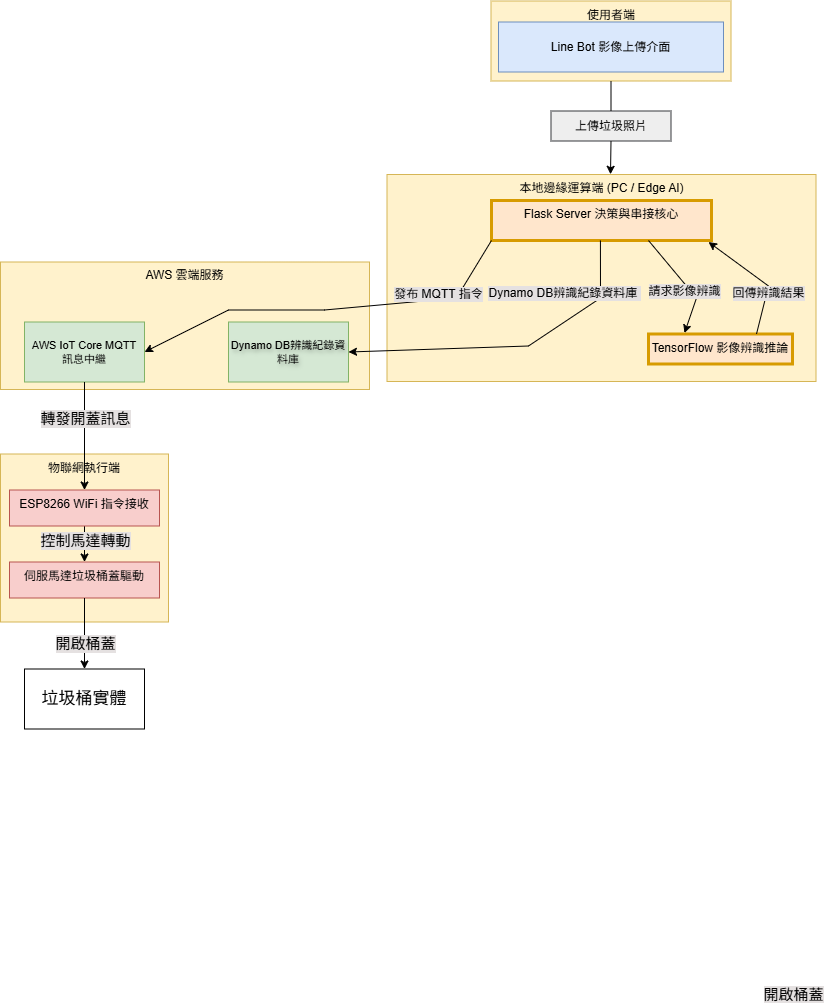

The diagram above was exported from draw.io. Its source (the exported page's mxGraphModel, read from the mxfile embedded in the PNG):
<mxGraphModel dx="938" dy="506" grid="1" gridSize="12" guides="1" tooltips="1" connect="1" arrows="1" fold="1" page="1" pageScale="1" pageWidth="980" pageHeight="1390" math="0" shadow="0">
  <root>
    <mxCell id="0" />
    <mxCell id="1" parent="0" />
    <mxCell id="nzGtI_dKfMyych2rCzmJ-1" parent="1" style="rounded=0;whiteSpace=wrap;html=1;fillColor=#fff2cc;strokeColor=#d6b656;verticalAlign=top;" value="&lt;span style=&quot;font-size: 12px;&quot;&gt;使用者端&lt;/span&gt;" vertex="1">
      <mxGeometry height="80" width="240" x="994.5" y="18.5" as="geometry" />
    </mxCell>
    <mxCell id="nzGtI_dKfMyych2rCzmJ-2" parent="1" style="rounded=0;whiteSpace=wrap;html=1;fillColor=#dae8fc;strokeColor=#6c8ebf;" value="&lt;span style=&quot;font-size: 12px;&quot;&gt;Line Bot 影像上傳介面&lt;/span&gt;" vertex="1">
      <mxGeometry height="50" width="225" x="1002" y="39.5" as="geometry" />
    </mxCell>
    <mxCell id="nzGtI_dKfMyych2rCzmJ-3" parent="1" style="rounded=0;whiteSpace=wrap;html=1;fillColor=#eeeeee;strokeColor=#36393d;" value="上傳垃圾照片" vertex="1">
      <mxGeometry height="30" width="120" x="1054.5" y="128.5" as="geometry" />
    </mxCell>
    <mxCell id="nzGtI_dKfMyych2rCzmJ-4" edge="1" parent="1" source="nzGtI_dKfMyych2rCzmJ-3" style="endArrow=none;html=1;rounded=0;entryX=0.5;entryY=1;entryDx=0;entryDy=0;" target="nzGtI_dKfMyych2rCzmJ-1" value="">
      <mxGeometry height="50" relative="1" width="50" as="geometry">
        <Array as="points">
          <mxPoint x="1114.5" y="128.5" />
        </Array>
        <mxPoint x="1014.5" y="168.5" as="sourcePoint" />
        <mxPoint x="1064.5" y="118.5" as="targetPoint" />
      </mxGeometry>
    </mxCell>
    <mxCell id="nzGtI_dKfMyych2rCzmJ-5" parent="1" style="rounded=0;whiteSpace=wrap;html=1;fillColor=#fff2cc;strokeColor=#d6b656;verticalAlign=top;" value="&lt;span style=&quot;font-size: 12px;&quot;&gt;本地邊緣運算端 (PC / Edge AI)&lt;/span&gt;" vertex="1">
      <mxGeometry height="207" width="429" x="890.5" y="192" as="geometry" />
    </mxCell>
    <mxCell id="nzGtI_dKfMyych2rCzmJ-11" parent="1" style="rounded=0;whiteSpace=wrap;html=1;fillColor=#ffe6cc;strokeColor=#d79b00;verticalAlign=top;strokeWidth=3;" value="&lt;span style=&quot;font-size: 12px;&quot;&gt;Flask Server 決策與串接核心&lt;/span&gt;" vertex="1">
      <mxGeometry height="40" width="220" x="995" y="218" as="geometry" />
    </mxCell>
    <mxCell id="nzGtI_dKfMyych2rCzmJ-12" edge="1" parent="1" source="nzGtI_dKfMyych2rCzmJ-3" style="endArrow=classic;html=1;rounded=0;exitX=0.5;exitY=1;exitDx=0;exitDy=0;entryX=0.521;entryY=-0.001;entryDx=0;entryDy=0;entryPerimeter=0;" target="nzGtI_dKfMyych2rCzmJ-5" value="">
      <mxGeometry height="50" relative="1" width="50" as="geometry">
        <mxPoint x="1014.5" y="168.5" as="sourcePoint" />
        <mxPoint x="1104" y="192" as="targetPoint" />
      </mxGeometry>
    </mxCell>
    <mxCell id="nzGtI_dKfMyych2rCzmJ-16" parent="1" style="rounded=0;whiteSpace=wrap;html=1;fillColor=#ffe6cc;strokeColor=#d79b00;verticalAlign=top;strokeWidth=3;" value="&lt;span style=&quot;font-size: 12px;&quot;&gt;TensorFlow 影像辨識推論&lt;/span&gt;" vertex="1">
      <mxGeometry height="30" width="144" x="1152" y="351.5" as="geometry" />
    </mxCell>
    <mxCell id="nzGtI_dKfMyych2rCzmJ-55" edge="1" parent="1" style="endArrow=classic;html=1;rounded=0;fontFamily=Helvetica;fontSize=11;fontColor=default;labelBackgroundColor=default;resizable=0;horizontal=1;textDirection=rtl;exitX=0.69;exitY=1.067;exitDx=0;exitDy=0;exitPerimeter=0;" value="">
      <mxGeometry relative="1" as="geometry">
        <Array as="points">
          <mxPoint x="1200" y="315.5" />
        </Array>
        <mxPoint x="1152.0000000000002" y="258.00000000000006" as="sourcePoint" />
        <mxPoint x="1188" y="350.5" as="targetPoint" />
      </mxGeometry>
    </mxCell>
    <mxCell id="nzGtI_dKfMyych2rCzmJ-56" connectable="0" parent="nzGtI_dKfMyych2rCzmJ-55" style="edgeLabel;resizable=0;html=1;;align=center;verticalAlign=middle;fontFamily=Helvetica;fontSize=12;fontColor=default;labelBackgroundColor=#E5E1E1;horizontal=1;textDirection=rtl;fillColor=none;gradientColor=none;" value="請求影像辨識" vertex="1">
      <mxGeometry relative="1" as="geometry">
        <mxPoint y="8" as="offset" />
      </mxGeometry>
    </mxCell>
    <mxCell id="nzGtI_dKfMyych2rCzmJ-57" edge="1" parent="1" source="nzGtI_dKfMyych2rCzmJ-16" style="endArrow=classic;html=1;rounded=0;fontFamily=Helvetica;fontSize=11;fontColor=default;labelBackgroundColor=default;resizable=0;horizontal=1;textDirection=rtl;exitX=0.75;exitY=0;exitDx=0;exitDy=0;" value="">
      <mxGeometry relative="1" as="geometry">
        <Array as="points">
          <mxPoint x="1272" y="303.5" />
        </Array>
        <mxPoint x="1241" y="351.5" as="sourcePoint" />
        <mxPoint x="1212" y="259.5" as="targetPoint" />
      </mxGeometry>
    </mxCell>
    <mxCell id="nzGtI_dKfMyych2rCzmJ-58" connectable="0" parent="nzGtI_dKfMyych2rCzmJ-57" style="edgeLabel;resizable=0;html=1;;align=center;verticalAlign=middle;fontFamily=Helvetica;fontSize=12;fontColor=default;labelBackgroundColor=#E5E1E1;horizontal=1;textDirection=rtl;fillColor=none;gradientColor=none;" value="回傳辨識結果" vertex="1">
      <mxGeometry relative="1" as="geometry">
        <mxPoint x="10" y="14" as="offset" />
      </mxGeometry>
    </mxCell>
    <mxCell id="nzGtI_dKfMyych2rCzmJ-67" parent="1" style="rounded=0;whiteSpace=wrap;html=1;fillColor=#fff2cc;strokeColor=#d6b656;verticalAlign=top;" value="&lt;span style=&quot;font-size: 12px;&quot;&gt;AWS 雲端服務&lt;/span&gt;" vertex="1">
      <mxGeometry height="127.5" width="369" x="504" y="279.5" as="geometry" />
    </mxCell>
    <mxCell id="nzGtI_dKfMyych2rCzmJ-78" edge="1" parent="1" style="endArrow=classic;html=1;rounded=0;fontFamily=Helvetica;fontSize=11;fontColor=default;labelBackgroundColor=default;resizable=0;horizontal=1;textDirection=rtl;exitX=0.5;exitY=1;exitDx=0;exitDy=0;entryX=1;entryY=0.5;entryDx=0;entryDy=0;" target="nzGtI_dKfMyych2rCzmJ-68" value="">
      <mxGeometry relative="1" as="geometry">
        <Array as="points">
          <mxPoint x="1104" y="315.5" />
          <mxPoint x="1032" y="363.5" />
        </Array>
        <mxPoint x="1103.92" y="258" as="sourcePoint" />
        <mxPoint x="851.9999999999999" y="366.14" as="targetPoint" />
      </mxGeometry>
    </mxCell>
    <mxCell id="nzGtI_dKfMyych2rCzmJ-79" connectable="0" parent="nzGtI_dKfMyych2rCzmJ-78" style="edgeLabel;resizable=0;html=1;;align=center;verticalAlign=middle;fontFamily=Helvetica;fontSize=12;fontColor=default;labelBackgroundColor=light-dark(#E5E1E1,#EDEDED);horizontal=1;textDirection=rtl;fillColor=none;gradientColor=none;" value="&amp;nbsp;Dynamo DB辨識紀錄資料庫" vertex="1">
      <mxGeometry relative="1" as="geometry">
        <mxPoint x="54" y="-54" as="offset" />
      </mxGeometry>
    </mxCell>
    <mxCell id="nzGtI_dKfMyych2rCzmJ-80" edge="1" parent="1" source="nzGtI_dKfMyych2rCzmJ-11" style="endArrow=classic;html=1;rounded=0;fontFamily=Helvetica;fontSize=11;fontColor=default;labelBackgroundColor=default;resizable=0;horizontal=1;textDirection=rtl;exitX=0;exitY=1;exitDx=0;exitDy=0;entryX=1;entryY=0.5;entryDx=0;entryDy=0;" target="nzGtI_dKfMyych2rCzmJ-83" value="">
      <mxGeometry relative="1" as="geometry">
        <Array as="points">
          <mxPoint x="960" y="315.5" />
          <mxPoint x="828" y="327.5" />
          <mxPoint x="732" y="327.5" />
        </Array>
        <mxPoint x="804" y="339.5" as="sourcePoint" />
        <mxPoint x="648" y="357.5" as="targetPoint" />
      </mxGeometry>
    </mxCell>
    <mxCell id="nzGtI_dKfMyych2rCzmJ-81" connectable="0" parent="nzGtI_dKfMyych2rCzmJ-80" style="edgeLabel;resizable=0;html=1;;align=center;verticalAlign=middle;fontFamily=Helvetica;fontSize=12;fontColor=default;labelBackgroundColor=light-dark(#e5e1e1, #ededed);horizontal=1;textDirection=rtl;fillColor=none;gradientColor=none;" value="發布 MQTT 指令" vertex="1">
      <mxGeometry relative="1" as="geometry">
        <mxPoint x="108" y="-16" as="offset" />
      </mxGeometry>
    </mxCell>
    <mxCell id="nzGtI_dKfMyych2rCzmJ-68" parent="1" style="rounded=0;whiteSpace=wrap;html=1;align=center;verticalAlign=middle;fontFamily=Helvetica;fontSize=11;labelBackgroundColor=none;resizable=0;horizontal=1;textDirection=rtl;fillColor=#d5e8d4;strokeColor=#82b366;textShadow=1;" value="Dynamo DB辨識紀錄資料庫" vertex="1">
      <mxGeometry height="60" width="120" x="732" y="339.5" as="geometry" />
    </mxCell>
    <mxCell id="nzGtI_dKfMyych2rCzmJ-83" parent="1" style="rounded=0;whiteSpace=wrap;html=1;align=center;verticalAlign=middle;fontFamily=Helvetica;fontSize=11;labelBackgroundColor=none;resizable=0;horizontal=1;textDirection=rtl;fillColor=#d5e8d4;strokeColor=#82b366;" value="AWS IoT Core MQTT 訊息中繼" vertex="1">
      <mxGeometry height="60" width="120" x="528" y="339.5" as="geometry" />
    </mxCell>
    <mxCell id="lsYDML4laofXza2Ajroa-1" parent="1" style="rounded=0;whiteSpace=wrap;html=1;fillColor=#fff2cc;strokeColor=#d6b656;verticalAlign=top;" value="&lt;span style=&quot;font-size: 12px;&quot;&gt;物聯網執行端&lt;/span&gt;" vertex="1">
      <mxGeometry height="168" width="168" x="504" y="471.5" as="geometry" />
    </mxCell>
    <mxCell id="nzGtI_dKfMyych2rCzmJ-84" edge="1" parent="1" source="nzGtI_dKfMyych2rCzmJ-83" style="endArrow=classic;html=1;rounded=0;fontFamily=Helvetica;fontSize=11;fontColor=default;labelBackgroundColor=default;resizable=0;horizontal=1;textDirection=rtl;exitX=0.5;exitY=1;exitDx=0;exitDy=0;entryX=0.5;entryY=0;entryDx=0;entryDy=0;" value="">
      <mxGeometry relative="1" as="geometry">
        <mxPoint x="548" y="495.5" as="sourcePoint" />
        <mxPoint x="588" y="507.5" as="targetPoint" />
      </mxGeometry>
    </mxCell>
    <mxCell id="nzGtI_dKfMyych2rCzmJ-85" connectable="0" parent="nzGtI_dKfMyych2rCzmJ-84" style="edgeLabel;resizable=0;html=1;;align=center;verticalAlign=middle;fontFamily=Helvetica;fontSize=15;fontColor=default;labelBackgroundColor=#E5E1E1;horizontal=1;textDirection=rtl;fillColor=none;gradientColor=none;" value="轉發開蓋訊息" vertex="1">
      <mxGeometry relative="1" as="geometry">
        <mxPoint y="-18" as="offset" />
      </mxGeometry>
    </mxCell>
    <mxCell id="lsYDML4laofXza2Ajroa-9" edge="1" parent="1" source="lsYDML4laofXza2Ajroa-7" style="edgeStyle=orthogonalEdgeStyle;rounded=0;orthogonalLoop=1;jettySize=auto;html=1;fontFamily=Helvetica;fontSize=11;fontColor=default;labelBackgroundColor=default;resizable=0;horizontal=1;textDirection=rtl;" target="lsYDML4laofXza2Ajroa-8" value="">
      <mxGeometry relative="1" as="geometry" />
    </mxCell>
    <mxCell id="lsYDML4laofXza2Ajroa-7" parent="1" style="rounded=0;whiteSpace=wrap;html=1;fillColor=#f8cecc;strokeColor=#b85450;verticalAlign=top;" value="&lt;span style=&quot;font-size: 12px;&quot;&gt;ESP8266 WiFi 指令接收&lt;/span&gt;" vertex="1">
      <mxGeometry height="36" width="150" x="513" y="507.5" as="geometry" />
    </mxCell>
    <mxCell id="lsYDML4laofXza2Ajroa-8" parent="1" style="rounded=0;whiteSpace=wrap;html=1;fillColor=#f8cecc;strokeColor=#b85450;verticalAlign=top;" value="&lt;span style=&quot;font-size: 12px;&quot;&gt;伺服馬達垃圾桶蓋驅動&lt;/span&gt;" vertex="1">
      <mxGeometry height="36" width="150" x="513" y="579.5" as="geometry" />
    </mxCell>
    <mxCell id="lsYDML4laofXza2Ajroa-10" parent="1" style="rounded=0;whiteSpace=wrap;html=1;align=center;verticalAlign=middle;fontFamily=Helvetica;fontSize=17;fontColor=default;labelBackgroundColor=default;resizable=0;horizontal=1;textDirection=rtl;fillColor=none;gradientColor=none;" value="垃圾桶實體" vertex="1">
      <mxGeometry height="60" width="120" x="528" y="686.5" as="geometry" />
    </mxCell>
    <mxCell id="lsYDML4laofXza2Ajroa-14" edge="1" parent="1" source="lsYDML4laofXza2Ajroa-8" style="endArrow=classic;html=1;rounded=0;fontFamily=Helvetica;fontSize=15;fontColor=default;labelBackgroundColor=#E5E1E1;resizable=0;horizontal=1;textDirection=rtl;exitX=0.5;exitY=1;exitDx=0;exitDy=0;entryX=0.5;entryY=0;entryDx=0;entryDy=0;" target="lsYDML4laofXza2Ajroa-10" value="">
      <mxGeometry relative="1" as="geometry">
        <mxPoint x="572" y="663.5" as="sourcePoint" />
        <mxPoint x="672" y="663.5" as="targetPoint" />
      </mxGeometry>
    </mxCell>
    <mxCell id="lsYDML4laofXza2Ajroa-15" connectable="0" parent="lsYDML4laofXza2Ajroa-14" style="edgeLabel;resizable=0;html=1;;align=center;verticalAlign=middle;fontFamily=Helvetica;fontSize=15;fontColor=default;labelBackgroundColor=#E5E1E1;horizontal=1;textDirection=rtl;fillColor=none;gradientColor=none;" value="開啟桶蓋" vertex="1">
      <mxGeometry relative="1" as="geometry">
        <mxPoint x="708" y="360" as="offset" />
      </mxGeometry>
    </mxCell>
    <mxCell id="lsYDML4laofXza2Ajroa-16" connectable="0" parent="1" style="edgeLabel;resizable=0;html=1;;align=center;verticalAlign=middle;fontFamily=Helvetica;fontSize=15;fontColor=default;labelBackgroundColor=#E5E1E1;horizontal=1;textDirection=rtl;fillColor=none;gradientColor=none;" value="控制馬達轉動" vertex="1">
      <mxGeometry x="588" y="557.5" as="geometry" />
    </mxCell>
    <mxCell id="lsYDML4laofXza2Ajroa-17" connectable="0" parent="1" style="edgeLabel;resizable=0;html=1;;align=center;verticalAlign=middle;fontFamily=Helvetica;fontSize=15;fontColor=default;labelBackgroundColor=#E5E1E1;horizontal=1;textDirection=rtl;fillColor=none;gradientColor=none;" value="開啟桶蓋" vertex="1">
      <mxGeometry x="588" y="660" as="geometry" />
    </mxCell>
  </root>
</mxGraphModel>